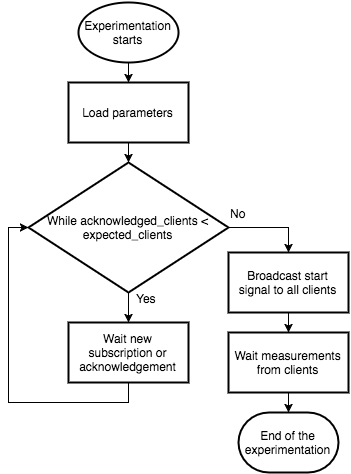

The diagram above was exported from draw.io. Its source (the exported page's mxGraphModel, read from the mxfile embedded in the PNG):
<mxGraphModel dx="1194" dy="801" grid="1" gridSize="10" guides="1" tooltips="1" connect="1" arrows="1" fold="1" page="1" pageScale="1" pageWidth="826" pageHeight="1169" background="#ffffff" math="0" shadow="0">
  <root>
    <mxCell id="0" />
    <mxCell id="1" parent="0" />
    <mxCell id="15473ec57d22d8a-5" style="edgeStyle=orthogonalEdgeStyle;rounded=0;html=1;exitX=0.5;exitY=1;exitPerimeter=0;jettySize=auto;orthogonalLoop=1;" edge="1" parent="1" source="15473ec57d22d8a-1" target="15473ec57d22d8a-3">
      <mxGeometry relative="1" as="geometry" />
    </mxCell>
    <mxCell id="15473ec57d22d8a-1" value="Experimentation&lt;div&gt;starts&lt;/div&gt;" style="strokeWidth=2;html=1;shape=mxgraph.flowchart.start_1;whiteSpace=wrap;" vertex="1" parent="1">
      <mxGeometry x="350" y="120" width="100" height="60" as="geometry" />
    </mxCell>
    <mxCell id="15473ec57d22d8a-2" value="End of the experimentation" style="strokeWidth=2;html=1;shape=mxgraph.flowchart.terminator;whiteSpace=wrap;" vertex="1" parent="1">
      <mxGeometry x="510" y="530" width="100" height="60" as="geometry" />
    </mxCell>
    <mxCell id="15473ec57d22d8a-6" style="edgeStyle=orthogonalEdgeStyle;rounded=0;html=1;exitX=0.5;exitY=1;entryX=0.5;entryY=0;entryPerimeter=0;jettySize=auto;orthogonalLoop=1;" edge="1" parent="1" source="15473ec57d22d8a-3" target="15473ec57d22d8a-4">
      <mxGeometry relative="1" as="geometry" />
    </mxCell>
    <mxCell id="15473ec57d22d8a-3" value="Load parameters" style="whiteSpace=wrap;html=1;strokeWidth=2;" vertex="1" parent="1">
      <mxGeometry x="340" y="200" width="120" height="60" as="geometry" />
    </mxCell>
    <mxCell id="15473ec57d22d8a-10" style="edgeStyle=orthogonalEdgeStyle;rounded=0;html=1;exitX=0.5;exitY=1;exitPerimeter=0;entryX=0.5;entryY=0;jettySize=auto;orthogonalLoop=1;" edge="1" parent="1" source="15473ec57d22d8a-4" target="15473ec57d22d8a-7">
      <mxGeometry relative="1" as="geometry" />
    </mxCell>
    <mxCell id="15473ec57d22d8a-15" style="edgeStyle=orthogonalEdgeStyle;rounded=0;html=1;exitX=1;exitY=0.5;exitPerimeter=0;jettySize=auto;orthogonalLoop=1;" edge="1" parent="1" source="15473ec57d22d8a-4" target="15473ec57d22d8a-14">
      <mxGeometry relative="1" as="geometry" />
    </mxCell>
    <mxCell id="15473ec57d22d8a-4" value="While acknowledged_clients &amp;lt; expected_clients" style="strokeWidth=2;html=1;shape=mxgraph.flowchart.decision;whiteSpace=wrap;" vertex="1" parent="1">
      <mxGeometry x="300" y="280" width="200" height="130" as="geometry" />
    </mxCell>
    <mxCell id="15473ec57d22d8a-11" style="edgeStyle=orthogonalEdgeStyle;rounded=0;html=1;exitX=0.5;exitY=1;entryX=0;entryY=0.5;entryPerimeter=0;jettySize=auto;orthogonalLoop=1;" edge="1" parent="1" source="15473ec57d22d8a-7" target="15473ec57d22d8a-4">
      <mxGeometry relative="1" as="geometry" />
    </mxCell>
    <mxCell id="15473ec57d22d8a-7" value="Wait new subscription or acknowledgement" style="whiteSpace=wrap;html=1;strokeWidth=2;" vertex="1" parent="1">
      <mxGeometry x="340" y="440" width="120" height="60" as="geometry" />
    </mxCell>
    <mxCell id="15473ec57d22d8a-12" style="edgeStyle=orthogonalEdgeStyle;rounded=0;html=1;exitX=1;exitY=0.5;exitPerimeter=0;entryX=1;entryY=0.5;entryPerimeter=0;jettySize=auto;orthogonalLoop=1;" edge="1" parent="1" source="15473ec57d22d8a-4" target="15473ec57d22d8a-4">
      <mxGeometry relative="1" as="geometry" />
    </mxCell>
    <mxCell id="15473ec57d22d8a-20" style="edgeStyle=orthogonalEdgeStyle;rounded=0;html=1;exitX=0.5;exitY=1;jettySize=auto;orthogonalLoop=1;" edge="1" parent="1" source="15473ec57d22d8a-14" target="15473ec57d22d8a-19">
      <mxGeometry relative="1" as="geometry" />
    </mxCell>
    <mxCell id="15473ec57d22d8a-14" value="Broadcast start signal to all clients" style="whiteSpace=wrap;html=1;strokeWidth=2;" vertex="1" parent="1">
      <mxGeometry x="500" y="370" width="120" height="60" as="geometry" />
    </mxCell>
    <mxCell id="15473ec57d22d8a-16" value="Yes" style="text;html=1;resizable=0;points=[];autosize=1;align=left;verticalAlign=top;spacingTop=-4;" vertex="1" parent="1">
      <mxGeometry x="406" y="407" width="40" height="20" as="geometry" />
    </mxCell>
    <mxCell id="15473ec57d22d8a-17" value="No" style="text;html=1;resizable=0;points=[];autosize=1;align=left;verticalAlign=top;spacingTop=-4;" vertex="1" parent="1">
      <mxGeometry x="500" y="322" width="30" height="20" as="geometry" />
    </mxCell>
    <mxCell id="15473ec57d22d8a-21" style="edgeStyle=orthogonalEdgeStyle;rounded=0;html=1;exitX=0.5;exitY=1;entryX=0.5;entryY=0;entryPerimeter=0;jettySize=auto;orthogonalLoop=1;" edge="1" parent="1" source="15473ec57d22d8a-19" target="15473ec57d22d8a-2">
      <mxGeometry relative="1" as="geometry" />
    </mxCell>
    <mxCell id="15473ec57d22d8a-19" value="Wait measurements from clients" style="whiteSpace=wrap;html=1;strokeWidth=2;" vertex="1" parent="1">
      <mxGeometry x="500" y="450" width="120" height="60" as="geometry" />
    </mxCell>
  </root>
</mxGraphModel>